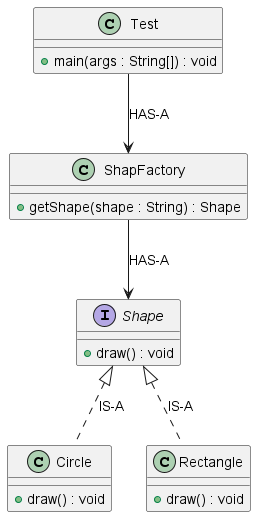

The diagram above was rendered by PlantUML. Its source (embedded in the PNG):
@startuml

interface Shape {
    +draw() : void
}

class Circle {
    +draw() : void
}

class Rectangle {
    +draw() : void
}

class ShapFactory {
    +getShape(shape : String) : Shape
}

class Test {
    +main(args : String[]) : void
}

' Implementation relationships
Shape <|.. Circle : IS-A
Shape <|.. Rectangle : IS-A

' Factory creates objects
ShapFactory --> Shape : HAS-A

' Client uses Factory
Test --> ShapFactory : HAS-A


@enduml